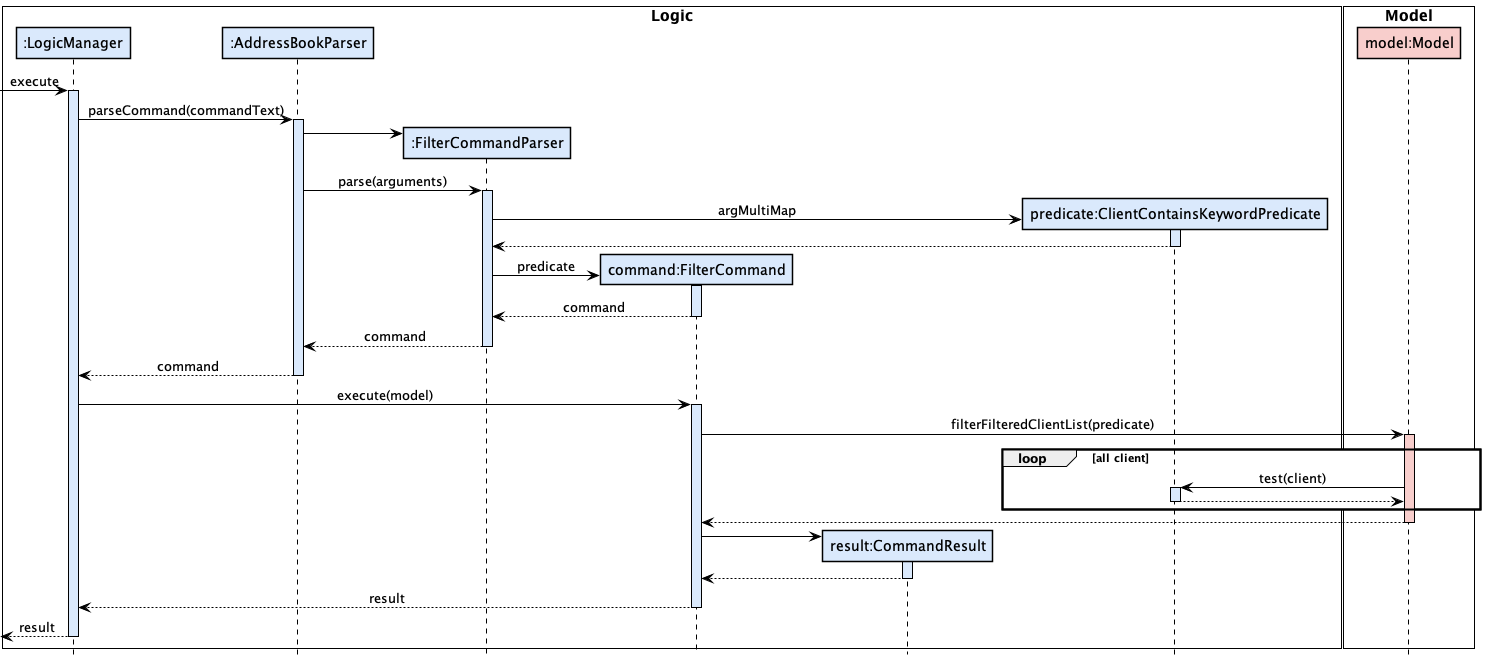

The diagram above was rendered by PlantUML. Its source (embedded in the PNG):
@startuml
!include ../style.puml

box "Logic" #FFFFFF
Participant ":LogicManager" as logic LOGIC_COLOR
Participant ":AddressBookParser" as abp LOGIC_COLOR
Participant ":FilterCommandParser" as fcp LOGIC_COLOR
Participant "command:FilterCommand" as fc LOGIC_COLOR
Participant "result:CommandResult" as cr LOGIC_COLOR
Participant "predicate:ClientContainsKeywordPredicate" as pckp LOGIC_COLOR
end box
box "Model" #FFFFFF
Participant "model:Model" as model MODEL_COLOR
end box

skinparam sequenceBoxBorderColor #black

[-> logic : execute
activate logic LOGIC_COLOR
logic -> abp ++ LOGIC_COLOR: parseCommand(commandText)
create fcp
abp -> fcp
abp -> fcp ++ LOGIC_COLOR: parse(arguments)
create pckp
fcp -> pckp ++ LOGIC_COLOR: argMultiMap
pckp --> fcp --:
create fc
fcp -> fc ++ LOGIC_COLOR: predicate
fc --> fcp --: command
fcp --> abp --: command
abp --> logic --: command
logic -> fc ++ LOGIC_COLOR: execute(model)
fc -> model ++ MODEL_COLOR: filterFilteredClientList(predicate)
loop all client
    model -> pckp ++ LOGIC_COLOR: test(client)
    pckp --> model --
end
model --> fc --:
create cr
fc -> cr ++ LOGIC_COLOR:
cr --> fc --:
fc --> logic --: result
logic -->[ --: result



@enduml